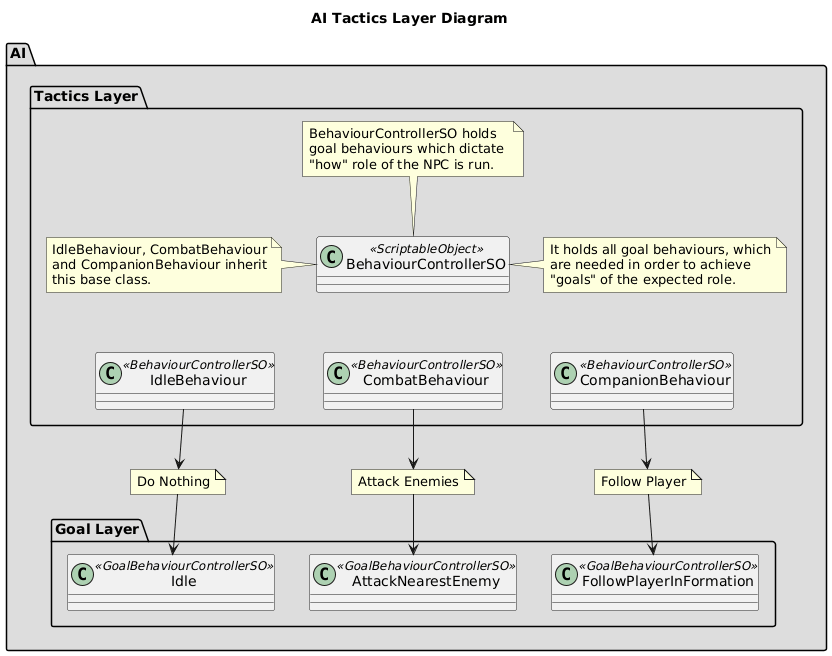

The diagram above was rendered by PlantUML. Its source (embedded in the PNG):
@startuml
title AI Tactics Layer Diagram
top to bottom direction
package "AI" #DDDDDD
{
  package "Tactics Layer" #DDDDDD
  {
    
  class BehaviourControllerSO <<ScriptableObject>>

  class IdleBehaviour <<BehaviourControllerSO>>
  class CombatBehaviour <<BehaviourControllerSO>>
  class CompanionBehaviour <<BehaviourControllerSO>>

  BehaviourControllerSO -[hidden]-> IdleBehaviour
  BehaviourControllerSO -[hidden]-> CombatBehaviour
  BehaviourControllerSO -[hidden]-> CompanionBehaviour

  note top of BehaviourControllerSO
  BehaviourControllerSO holds
  goal behaviours which dictate 
  "how" role of the NPC is run.
  end note

  note left of BehaviourControllerSO
  IdleBehaviour, CombatBehaviour
  and CompanionBehaviour inherit
  this base class.
  end note

  note right of BehaviourControllerSO
  It holds all goal behaviours, which
  are needed in order to achieve
  "goals" of the expected role.
  end note
  }

  note "Do Nothing" as N1
  note "Attack Enemies" as N2
  note "Follow Player" as N3
  
  package "Goal Layer" #DDDDDD
  {
    class Idle <<GoalBehaviourControllerSO>>
    class AttackNearestEnemy <<GoalBehaviourControllerSO>>
    class FollowPlayerInFormation<<GoalBehaviourControllerSO>>

  IdleBehaviour --> N1
  N1 --> Idle

  CombatBehaviour --> N2
  N2 --> AttackNearestEnemy

  CompanionBehaviour --> N3
  N3 --> FollowPlayerInFormation
  }
}
@enduml